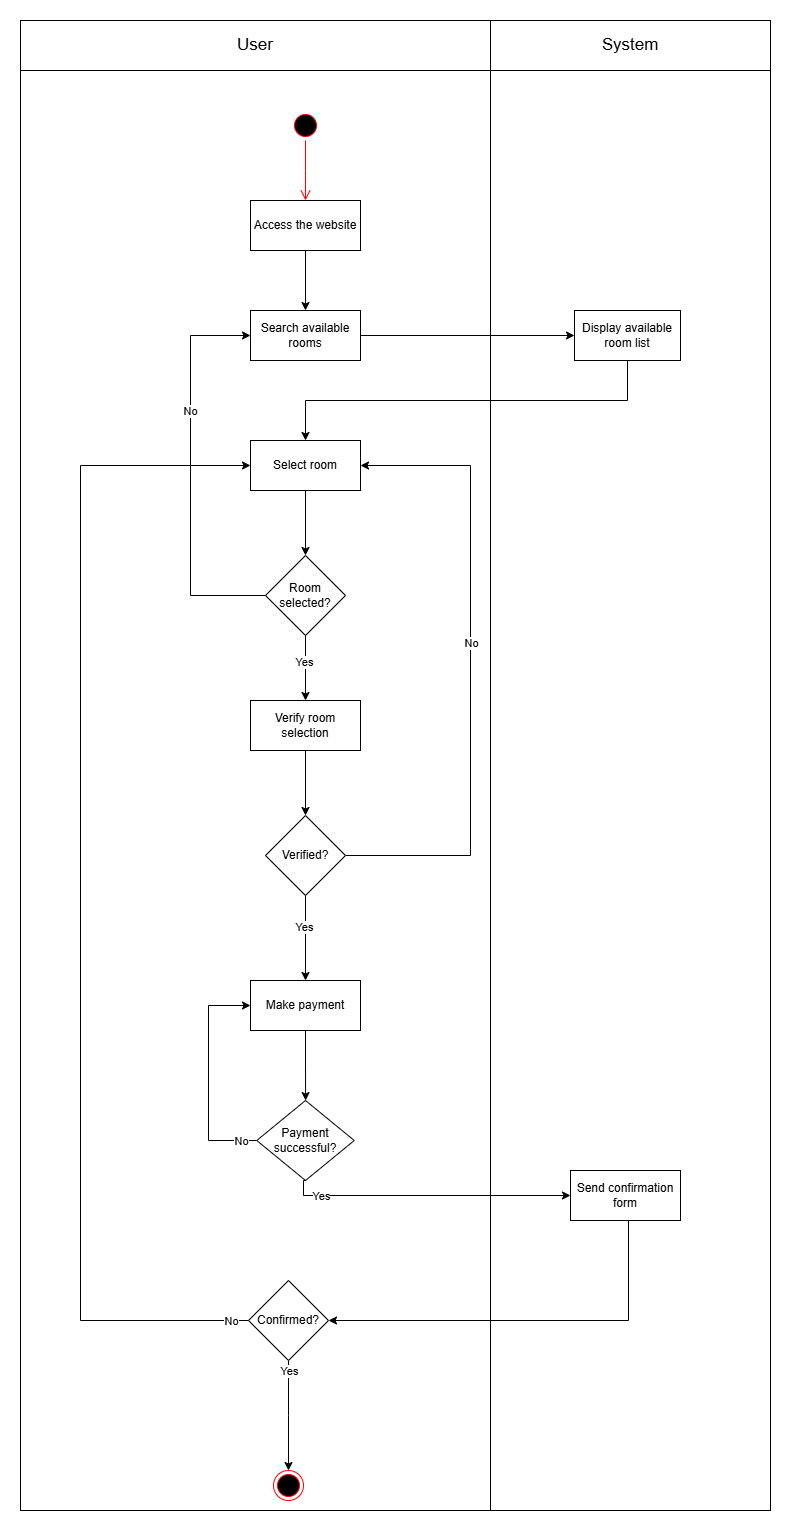

The diagram above was exported from draw.io. Its source (the exported page's mxGraphModel, read from the mxfile embedded in the PNG):
<mxGraphModel dx="1824" dy="1704" grid="1" gridSize="10" guides="1" tooltips="1" connect="1" arrows="1" fold="1" page="1" pageScale="1" pageWidth="827" pageHeight="1169" math="0" shadow="0">
  <root>
    <mxCell id="0" />
    <mxCell id="1" parent="0" />
    <mxCell id="4m1Aj5dNrdT4BWpMRGnh-56" value="Object" style="html=1;whiteSpace=wrap;fontColor=none;noLabel=1;fillColor=none;" parent="1" vertex="1">
      <mxGeometry x="-140" y="-50" width="750" height="1490" as="geometry" />
    </mxCell>
    <mxCell id="4m1Aj5dNrdT4BWpMRGnh-57" value="Object" style="html=1;whiteSpace=wrap;fontColor=none;noLabel=1;fillColor=none;" parent="1" vertex="1">
      <mxGeometry x="330" y="-50" width="280" height="1490" as="geometry" />
    </mxCell>
    <mxCell id="4m1Aj5dNrdT4BWpMRGnh-6" style="edgeStyle=orthogonalEdgeStyle;rounded=0;orthogonalLoop=1;jettySize=auto;html=1;exitX=0.5;exitY=1;exitDx=0;exitDy=0;entryX=0.5;entryY=0;entryDx=0;entryDy=0;" parent="1" source="4m1Aj5dNrdT4BWpMRGnh-1" target="4m1Aj5dNrdT4BWpMRGnh-5" edge="1">
      <mxGeometry relative="1" as="geometry" />
    </mxCell>
    <mxCell id="4m1Aj5dNrdT4BWpMRGnh-1" value="Access the website" style="html=1;whiteSpace=wrap;" parent="1" vertex="1">
      <mxGeometry x="90" y="130" width="110" height="50" as="geometry" />
    </mxCell>
    <mxCell id="4m1Aj5dNrdT4BWpMRGnh-2" value="" style="ellipse;html=1;shape=startState;fillColor=#000000;strokeColor=#ff0000;" parent="1" vertex="1">
      <mxGeometry x="130" y="40" width="30" height="30" as="geometry" />
    </mxCell>
    <mxCell id="4m1Aj5dNrdT4BWpMRGnh-3" value="" style="edgeStyle=orthogonalEdgeStyle;html=1;verticalAlign=bottom;endArrow=open;endSize=8;strokeColor=#ff0000;rounded=0;" parent="1" source="4m1Aj5dNrdT4BWpMRGnh-2" edge="1">
      <mxGeometry relative="1" as="geometry">
        <mxPoint x="145" y="130" as="targetPoint" />
      </mxGeometry>
    </mxCell>
    <mxCell id="4m1Aj5dNrdT4BWpMRGnh-4" value="" style="ellipse;html=1;shape=endState;fillColor=#000000;strokeColor=#ff0000;" parent="1" vertex="1">
      <mxGeometry x="113" y="1400" width="30" height="30" as="geometry" />
    </mxCell>
    <mxCell id="4m1Aj5dNrdT4BWpMRGnh-8" style="edgeStyle=orthogonalEdgeStyle;rounded=0;orthogonalLoop=1;jettySize=auto;html=1;exitX=1;exitY=0.5;exitDx=0;exitDy=0;entryX=0;entryY=0.5;entryDx=0;entryDy=0;" parent="1" source="4m1Aj5dNrdT4BWpMRGnh-5" target="4m1Aj5dNrdT4BWpMRGnh-7" edge="1">
      <mxGeometry relative="1" as="geometry" />
    </mxCell>
    <mxCell id="4m1Aj5dNrdT4BWpMRGnh-5" value="Search available rooms" style="html=1;whiteSpace=wrap;" parent="1" vertex="1">
      <mxGeometry x="90" y="240" width="110" height="50" as="geometry" />
    </mxCell>
    <mxCell id="4m1Aj5dNrdT4BWpMRGnh-10" style="edgeStyle=orthogonalEdgeStyle;rounded=0;orthogonalLoop=1;jettySize=auto;html=1;exitX=0.5;exitY=1;exitDx=0;exitDy=0;entryX=0.5;entryY=0;entryDx=0;entryDy=0;" parent="1" source="4m1Aj5dNrdT4BWpMRGnh-7" target="4m1Aj5dNrdT4BWpMRGnh-9" edge="1">
      <mxGeometry relative="1" as="geometry" />
    </mxCell>
    <mxCell id="4m1Aj5dNrdT4BWpMRGnh-7" value="Display available room list" style="html=1;whiteSpace=wrap;" parent="1" vertex="1">
      <mxGeometry x="414" y="240" width="106" height="50" as="geometry" />
    </mxCell>
    <mxCell id="4m1Aj5dNrdT4BWpMRGnh-12" value="" style="edgeStyle=orthogonalEdgeStyle;rounded=0;orthogonalLoop=1;jettySize=auto;html=1;" parent="1" source="4m1Aj5dNrdT4BWpMRGnh-9" target="4m1Aj5dNrdT4BWpMRGnh-11" edge="1">
      <mxGeometry relative="1" as="geometry" />
    </mxCell>
    <mxCell id="4m1Aj5dNrdT4BWpMRGnh-9" value="Select room" style="html=1;whiteSpace=wrap;" parent="1" vertex="1">
      <mxGeometry x="90" y="370" width="110" height="50" as="geometry" />
    </mxCell>
    <mxCell id="4m1Aj5dNrdT4BWpMRGnh-15" style="edgeStyle=orthogonalEdgeStyle;rounded=0;orthogonalLoop=1;jettySize=auto;html=1;exitX=0;exitY=0.5;exitDx=0;exitDy=0;entryX=0;entryY=0.5;entryDx=0;entryDy=0;" parent="1" source="4m1Aj5dNrdT4BWpMRGnh-11" target="4m1Aj5dNrdT4BWpMRGnh-5" edge="1">
      <mxGeometry relative="1" as="geometry">
        <Array as="points">
          <mxPoint x="30" y="525" />
          <mxPoint x="30" y="265" />
        </Array>
      </mxGeometry>
    </mxCell>
    <mxCell id="4m1Aj5dNrdT4BWpMRGnh-16" value="No" style="edgeLabel;html=1;align=center;verticalAlign=middle;resizable=0;points=[];" parent="4m1Aj5dNrdT4BWpMRGnh-15" vertex="1" connectable="0">
      <mxGeometry x="0.0592" y="1" relative="1" as="geometry">
        <mxPoint y="-51" as="offset" />
      </mxGeometry>
    </mxCell>
    <mxCell id="4m1Aj5dNrdT4BWpMRGnh-45" style="edgeStyle=orthogonalEdgeStyle;rounded=0;orthogonalLoop=1;jettySize=auto;html=1;exitX=0.5;exitY=1;exitDx=0;exitDy=0;entryX=0.5;entryY=0;entryDx=0;entryDy=0;" parent="1" source="4m1Aj5dNrdT4BWpMRGnh-11" target="4m1Aj5dNrdT4BWpMRGnh-44" edge="1">
      <mxGeometry relative="1" as="geometry" />
    </mxCell>
    <mxCell id="4m1Aj5dNrdT4BWpMRGnh-55" value="Yes" style="edgeLabel;html=1;align=center;verticalAlign=middle;resizable=0;points=[];" parent="4m1Aj5dNrdT4BWpMRGnh-45" vertex="1" connectable="0">
      <mxGeometry x="-0.2062" y="-2" relative="1" as="geometry">
        <mxPoint as="offset" />
      </mxGeometry>
    </mxCell>
    <mxCell id="4m1Aj5dNrdT4BWpMRGnh-11" value="Room selected?" style="rhombus;whiteSpace=wrap;html=1;" parent="1" vertex="1">
      <mxGeometry x="105" y="485" width="80" height="80" as="geometry" />
    </mxCell>
    <mxCell id="4m1Aj5dNrdT4BWpMRGnh-20" value="" style="edgeStyle=orthogonalEdgeStyle;rounded=0;orthogonalLoop=1;jettySize=auto;html=1;" parent="1" source="4m1Aj5dNrdT4BWpMRGnh-18" target="4m1Aj5dNrdT4BWpMRGnh-19" edge="1">
      <mxGeometry relative="1" as="geometry" />
    </mxCell>
    <mxCell id="4m1Aj5dNrdT4BWpMRGnh-18" value="Make payment" style="html=1;whiteSpace=wrap;" parent="1" vertex="1">
      <mxGeometry x="90" y="910" width="110" height="50" as="geometry" />
    </mxCell>
    <mxCell id="4m1Aj5dNrdT4BWpMRGnh-21" style="edgeStyle=orthogonalEdgeStyle;rounded=0;orthogonalLoop=1;jettySize=auto;html=1;exitX=0;exitY=0.5;exitDx=0;exitDy=0;entryX=0;entryY=0.5;entryDx=0;entryDy=0;" parent="1" source="4m1Aj5dNrdT4BWpMRGnh-19" target="4m1Aj5dNrdT4BWpMRGnh-18" edge="1">
      <mxGeometry relative="1" as="geometry">
        <Array as="points">
          <mxPoint x="48" y="1070" />
          <mxPoint x="48" y="935" />
        </Array>
      </mxGeometry>
    </mxCell>
    <mxCell id="4m1Aj5dNrdT4BWpMRGnh-22" value="No" style="edgeLabel;html=1;align=center;verticalAlign=middle;resizable=0;points=[];" parent="4m1Aj5dNrdT4BWpMRGnh-21" vertex="1" connectable="0">
      <mxGeometry x="0.0201" y="1" relative="1" as="geometry">
        <mxPoint x="33" y="67" as="offset" />
      </mxGeometry>
    </mxCell>
    <mxCell id="4m1Aj5dNrdT4BWpMRGnh-25" style="edgeStyle=orthogonalEdgeStyle;rounded=0;orthogonalLoop=1;jettySize=auto;html=1;exitX=0.5;exitY=1;exitDx=0;exitDy=0;entryX=0;entryY=0.5;entryDx=0;entryDy=0;" parent="1" source="4m1Aj5dNrdT4BWpMRGnh-19" target="4m1Aj5dNrdT4BWpMRGnh-24" edge="1">
      <mxGeometry relative="1" as="geometry">
        <mxPoint x="138" y="1140" as="sourcePoint" />
        <mxPoint x="408" y="1110" as="targetPoint" />
        <Array as="points">
          <mxPoint x="143" y="1125" />
        </Array>
      </mxGeometry>
    </mxCell>
    <mxCell id="4m1Aj5dNrdT4BWpMRGnh-26" value="Yes" style="edgeLabel;html=1;align=center;verticalAlign=middle;resizable=0;points=[];" parent="4m1Aj5dNrdT4BWpMRGnh-25" vertex="1" connectable="0">
      <mxGeometry x="-0.0053" y="1" relative="1" as="geometry">
        <mxPoint x="-107" y="1" as="offset" />
      </mxGeometry>
    </mxCell>
    <mxCell id="4m1Aj5dNrdT4BWpMRGnh-19" value="Payment successful?" style="rhombus;whiteSpace=wrap;html=1;" parent="1" vertex="1">
      <mxGeometry x="96.25" y="1030" width="97.5" height="80" as="geometry" />
    </mxCell>
    <mxCell id="4m1Aj5dNrdT4BWpMRGnh-30" value="" style="edgeStyle=orthogonalEdgeStyle;rounded=0;orthogonalLoop=1;jettySize=auto;html=1;" parent="1" source="4m1Aj5dNrdT4BWpMRGnh-24" target="4m1Aj5dNrdT4BWpMRGnh-29" edge="1">
      <mxGeometry relative="1" as="geometry">
        <Array as="points">
          <mxPoint x="468" y="1250" />
        </Array>
      </mxGeometry>
    </mxCell>
    <mxCell id="4m1Aj5dNrdT4BWpMRGnh-24" value="Send confirmation form" style="html=1;whiteSpace=wrap;" parent="1" vertex="1">
      <mxGeometry x="410" y="1100" width="110" height="50" as="geometry" />
    </mxCell>
    <mxCell id="4m1Aj5dNrdT4BWpMRGnh-31" style="edgeStyle=orthogonalEdgeStyle;rounded=0;orthogonalLoop=1;jettySize=auto;html=1;exitX=0;exitY=0.5;exitDx=0;exitDy=0;entryX=0;entryY=0.5;entryDx=0;entryDy=0;" parent="1" source="4m1Aj5dNrdT4BWpMRGnh-29" target="4m1Aj5dNrdT4BWpMRGnh-9" edge="1">
      <mxGeometry relative="1" as="geometry">
        <mxPoint x="-50" y="380" as="targetPoint" />
        <Array as="points">
          <mxPoint x="-80" y="1250" />
          <mxPoint x="-80" y="395" />
        </Array>
      </mxGeometry>
    </mxCell>
    <mxCell id="4m1Aj5dNrdT4BWpMRGnh-32" value="No" style="edgeLabel;html=1;align=center;verticalAlign=middle;resizable=0;points=[];" parent="4m1Aj5dNrdT4BWpMRGnh-31" vertex="1" connectable="0">
      <mxGeometry x="0.12" y="3" relative="1" as="geometry">
        <mxPoint x="153" y="500" as="offset" />
      </mxGeometry>
    </mxCell>
    <mxCell id="4m1Aj5dNrdT4BWpMRGnh-29" value="Confirmed?" style="rhombus;whiteSpace=wrap;html=1;" parent="1" vertex="1">
      <mxGeometry x="88" y="1210" width="80" height="80" as="geometry" />
    </mxCell>
    <mxCell id="4m1Aj5dNrdT4BWpMRGnh-34" style="edgeStyle=orthogonalEdgeStyle;rounded=0;orthogonalLoop=1;jettySize=auto;html=1;exitX=0.5;exitY=1;exitDx=0;exitDy=0;entryX=0.5;entryY=0;entryDx=0;entryDy=0;" parent="1" source="4m1Aj5dNrdT4BWpMRGnh-29" edge="1">
      <mxGeometry relative="1" as="geometry">
        <mxPoint x="128" y="1400" as="targetPoint" />
      </mxGeometry>
    </mxCell>
    <mxCell id="4m1Aj5dNrdT4BWpMRGnh-35" value="Yes" style="edgeLabel;html=1;align=center;verticalAlign=middle;resizable=0;points=[];" parent="4m1Aj5dNrdT4BWpMRGnh-34" vertex="1" connectable="0">
      <mxGeometry x="-0.2255" relative="1" as="geometry">
        <mxPoint y="-33" as="offset" />
      </mxGeometry>
    </mxCell>
    <mxCell id="4m1Aj5dNrdT4BWpMRGnh-47" value="" style="edgeStyle=orthogonalEdgeStyle;rounded=0;orthogonalLoop=1;jettySize=auto;html=1;" parent="1" source="4m1Aj5dNrdT4BWpMRGnh-44" target="4m1Aj5dNrdT4BWpMRGnh-46" edge="1">
      <mxGeometry relative="1" as="geometry" />
    </mxCell>
    <mxCell id="4m1Aj5dNrdT4BWpMRGnh-44" value="Verify room selection" style="html=1;whiteSpace=wrap;" parent="1" vertex="1">
      <mxGeometry x="90" y="630" width="110" height="50" as="geometry" />
    </mxCell>
    <mxCell id="4m1Aj5dNrdT4BWpMRGnh-48" style="edgeStyle=orthogonalEdgeStyle;rounded=0;orthogonalLoop=1;jettySize=auto;html=1;exitX=1;exitY=0.5;exitDx=0;exitDy=0;entryX=1;entryY=0.5;entryDx=0;entryDy=0;" parent="1" source="4m1Aj5dNrdT4BWpMRGnh-46" target="4m1Aj5dNrdT4BWpMRGnh-9" edge="1">
      <mxGeometry relative="1" as="geometry">
        <Array as="points">
          <mxPoint x="310" y="785" />
          <mxPoint x="310" y="395" />
        </Array>
      </mxGeometry>
    </mxCell>
    <mxCell id="4m1Aj5dNrdT4BWpMRGnh-53" value="No" style="edgeLabel;html=1;align=center;verticalAlign=middle;resizable=0;points=[];" parent="4m1Aj5dNrdT4BWpMRGnh-48" vertex="1" connectable="0">
      <mxGeometry x="0.0803" y="-2" relative="1" as="geometry">
        <mxPoint x="-2" as="offset" />
      </mxGeometry>
    </mxCell>
    <mxCell id="4m1Aj5dNrdT4BWpMRGnh-51" style="edgeStyle=orthogonalEdgeStyle;rounded=0;orthogonalLoop=1;jettySize=auto;html=1;exitX=0.5;exitY=1;exitDx=0;exitDy=0;entryX=0.5;entryY=0;entryDx=0;entryDy=0;" parent="1" source="4m1Aj5dNrdT4BWpMRGnh-46" target="4m1Aj5dNrdT4BWpMRGnh-18" edge="1">
      <mxGeometry relative="1" as="geometry">
        <Array as="points">
          <mxPoint x="145" y="910" />
        </Array>
      </mxGeometry>
    </mxCell>
    <mxCell id="4m1Aj5dNrdT4BWpMRGnh-54" value="Yes" style="edgeLabel;html=1;align=center;verticalAlign=middle;resizable=0;points=[];" parent="4m1Aj5dNrdT4BWpMRGnh-51" vertex="1" connectable="0">
      <mxGeometry x="-0.2659" y="-2" relative="1" as="geometry">
        <mxPoint as="offset" />
      </mxGeometry>
    </mxCell>
    <mxCell id="4m1Aj5dNrdT4BWpMRGnh-46" value="Verified?" style="rhombus;whiteSpace=wrap;html=1;" parent="1" vertex="1">
      <mxGeometry x="105" y="745" width="80" height="80" as="geometry" />
    </mxCell>
    <mxCell id="4m1Aj5dNrdT4BWpMRGnh-58" value="&lt;font style=&quot;font-size: 17px;&quot;&gt;User&lt;/font&gt;" style="html=1;whiteSpace=wrap;" parent="1" vertex="1">
      <mxGeometry x="-140" y="-50" width="470" height="50" as="geometry" />
    </mxCell>
    <mxCell id="4m1Aj5dNrdT4BWpMRGnh-59" value="&lt;font style=&quot;font-size: 17px;&quot;&gt;System&lt;/font&gt;" style="html=1;whiteSpace=wrap;" parent="1" vertex="1">
      <mxGeometry x="330" y="-50" width="280" height="50" as="geometry" />
    </mxCell>
  </root>
</mxGraphModel>